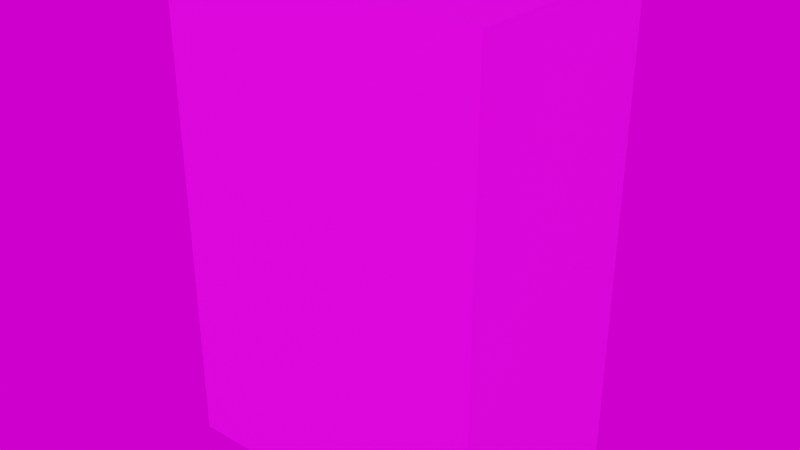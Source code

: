 # Source: SlotMachine.blend  (saved by Blender 3.4.6; exported with 4.5.12 LTS)
import bpy
from mathutils import Matrix  # noqa: F401  (used for matrix-valued properties, if any)

bpy.ops.wm.read_factory_settings(use_empty=True)
scene = bpy.context.scene
scene.name = 'Scene'

# ---- collections
col_collection = bpy.data.collections.new('Collection'); scene.collection.children.link(col_collection)

# ---- images (referenced by path relative to the original .blend; pixels are not part of the script)
import os
ASSET_DIR = os.environ.get("B2B_ASSET_DIR", "")  # directory of the original .blend (textures are referenced by path, not embedded)
HERE = os.path.dirname(os.path.abspath(__file__))  # packed textures are extracted next to this script under _unpacked/

def load_image(name, relpath, width, height, colorspace="sRGB"):
    """Load a texture the original file referenced (path relative to the .blend, or extracted next to this script)."""
    p = next((c for c in (os.path.join(HERE, relpath), os.path.join(ASSET_DIR, relpath)) if relpath and os.path.exists(c)), "")
    if p:
        img = bpy.data.images.load(p, check_existing=True)
        img.name = name
    else:  # same state as the original file: an image datablock whose file is absent (Cycles renders it pink)
        img = bpy.data.images.new(name, width, height)
        img.source = "FILE"
        img.filepath = "//" + (relpath or name)
    img.colorspace_settings.name = colorspace
    return img
img_s_l1200_png_001 = load_image('s-l1200.png.001', 's-l1200.png', 1024, 1024, 'sRGB')
img_s_l1200_png = load_image('s-l1200.png', 's-l1200.png', 1024, 1024, 'sRGB')

# ---- materials (node trees are filled in below, after node groups)
mat_material_001 = bpy.data.materials.new('Material.001')
mat_material_001.use_transparent_shadow = False

# ---- material node trees
mat_material_001.use_nodes = True; mat_material_001.node_tree.nodes.clear()
_N = mat_material_001.node_tree.nodes; _L = mat_material_001.node_tree.links
n0 = _N.new('ShaderNodeOutputMaterial'); n0.name = 'Material Output'; n0.location = (300, 300)
n1 = _N.new('ShaderNodeBsdfPrincipled'); n1.name = 'Principled BSDF'; n1.location = (10, 300)
n1.distribution = 'GGX'
n1.subsurface_method = 'RANDOM_WALK_SKIN'
n1.inputs[3].default_value = 1.45
n1.inputs[27].default_value = (0.0, 0.0, 0.0, 1.0)
n1.inputs[28].default_value = 1.0
n2 = _N.new('ShaderNodeTexImage'); n2.name = 'Image Texture'; n2.location = (-280, 280)
n2.image = img_s_l1200_png_001
_L.new(n1.outputs[0], n0.inputs[0])
_L.new(n2.outputs[0], n1.inputs[0])
n0.is_active_output = True

# ---- world
world_world = bpy.data.worlds.new('World'); scene.world = world_world
world_world.use_nodes = True; world_world.node_tree.nodes.clear()
_N = world_world.node_tree.nodes; _L = world_world.node_tree.links
n0 = _N.new('ShaderNodeOutputWorld'); n0.name = 'World Output'; n0.location = (300, 300)
n1 = _N.new('ShaderNodeBackground'); n1.name = 'Background'; n1.location = (10, 300)
n2 = _N.new('ShaderNodeTexImage'); n2.name = 'Image Texture'; n2.location = (-280, 280)
n2.image = img_s_l1200_png
_L.new(n1.outputs[0], n0.inputs[0])
_L.new(n2.outputs[0], n1.inputs[0])
n0.is_active_output = True
world_world.color = (0.05088, 0.05088, 0.05088)
world_world.use_sun_shadow = False
world_world.sun_shadow_jitter_overblur = 0.0

# ---- meshes
me_cube_001 = bpy.data.meshes.new('Cube.001')
me_cube_001.from_pydata([(-1.0, -1.0, -1.0), (-1.0, -1.0, 1.0), (-1.0, 1.0, -1.0), (-1.0, 1.0, 1.0), (1.0, -1.0, -1.0), (1.0, -1.0, 1.0), (1.0, 1.0, -1.0), (1.0, 1.0, 1.0)], [], [(0, 1, 3, 2), (2, 3, 7, 6), (6, 7, 5, 4), (4, 5, 1, 0), (2, 6, 4, 0), (7, 3, 1, 5)])
_uv = me_cube_001.uv_layers.new(name='UVMap')
_uv.uv.foreach_set('vector', [0.3458, 0.444, 0.3485, 0.631, 0.2863, 0.6337, 0.2836, 0.4417, 0.4115, 0.4382, 0.4116, 0.313, 0.5986, 0.3131, 0.5985, 0.437, 0.731, 0.4375, 0.7292, 0.6282, 0.6682, 0.6297, 0.6762, 0.4388, 0.7656, 0.01547, 0.7586, 0.7928, 0.2596, 0.7946, 0.2503, 0.01348, 0.3404, 0.8125, 0.4015, 0.8162, 0.4027, 0.8369, 0.3417, 0.8395, 0.6162, 0.8162, 0.6495, 0.8188, 0.6495, 0.8357, 0.6162, 0.8369])
me_cube_001.materials.append(mat_material_001)
me_cube_001.update()

# ---- objects
ob_cube_col = bpy.data.objects.new('Cube-col', me_cube_001)

# ---- transforms, parenting, visibility, modifiers, constraints
ob_cube_col.location = (0.0, 0.0, 0.7732)
ob_cube_col.scale = (0.5181, 0.351, 0.7717)

# ---- collection membership
col_collection.objects.link(ob_cube_col)

# ---- scene / render settings (as saved in the file)
scene.frame_start = 1; scene.frame_end = 250; scene.frame_set(184)
scene.render.engine = 'BLENDER_EEVEE_NEXT'
scene.cycles.sampling_pattern = 'TABULATED_SOBOL'
scene.cycles.use_light_tree = False
scene.view_settings.view_transform = 'Filmic'
bpy.context.view_layer.update()

# ---- added for rendering (the .blend has no active camera and no usable light): camera, sun
cam_auto = bpy.data.cameras.new('AutoCamera')
cam_auto.lens = 50.0
cam_auto.sensor_width = 36.0
cam_auto.clip_end = 1000.0
ob_auto_camera = bpy.data.objects.new('AutoCamera', cam_auto)
scene.collection.objects.link(ob_auto_camera)
ob_auto_camera.location = (1.83845, -2.20614, 2.24393)
ob_auto_camera.rotation_euler = (1.09748, -7.21219e-08, 0.694738)
scene.camera = ob_auto_camera
light_auto_sun = bpy.data.lights.new('AutoSun', 'SUN')
light_auto_sun.energy = 3.0
light_auto_sun.angle = 0.0523599
ob_auto_sun = bpy.data.objects.new('AutoSun', light_auto_sun)
scene.collection.objects.link(ob_auto_sun)
ob_auto_sun.rotation_euler = (0.872665, 0.174533, 0.523599)
bpy.context.view_layer.update()
